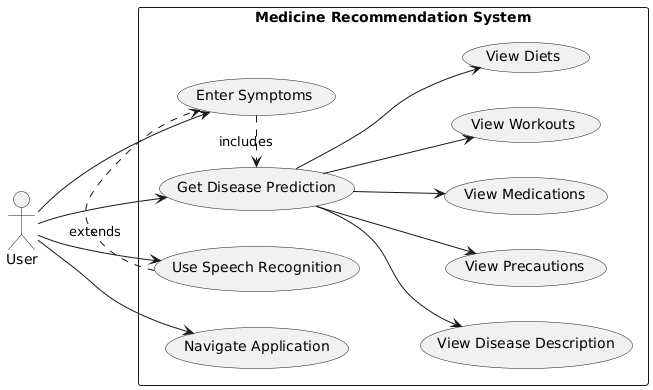

The diagram above was rendered by PlantUML. Its source (embedded in the PNG):
@startuml
left to right direction

actor User

rectangle "Medicine Recommendation System" {
  usecase "Enter Symptoms" as UC1
  usecase "Use Speech Recognition" as UC2
  usecase "Get Disease Prediction" as UC3
  usecase "View Disease Description" as UC4
  usecase "View Precautions" as UC5
  usecase "View Medications" as UC6
  usecase "View Workouts" as UC7
  usecase "View Diets" as UC8
  usecase "Navigate Application" as UC9
}

User --> UC1
User --> UC2
User --> UC3
UC1 .> UC3 : includes
UC2 .> UC1 : extends
UC3 --> UC4
UC3 --> UC5
UC3 --> UC6
UC3 --> UC7
UC3 --> UC8
User --> UC9
@enduml